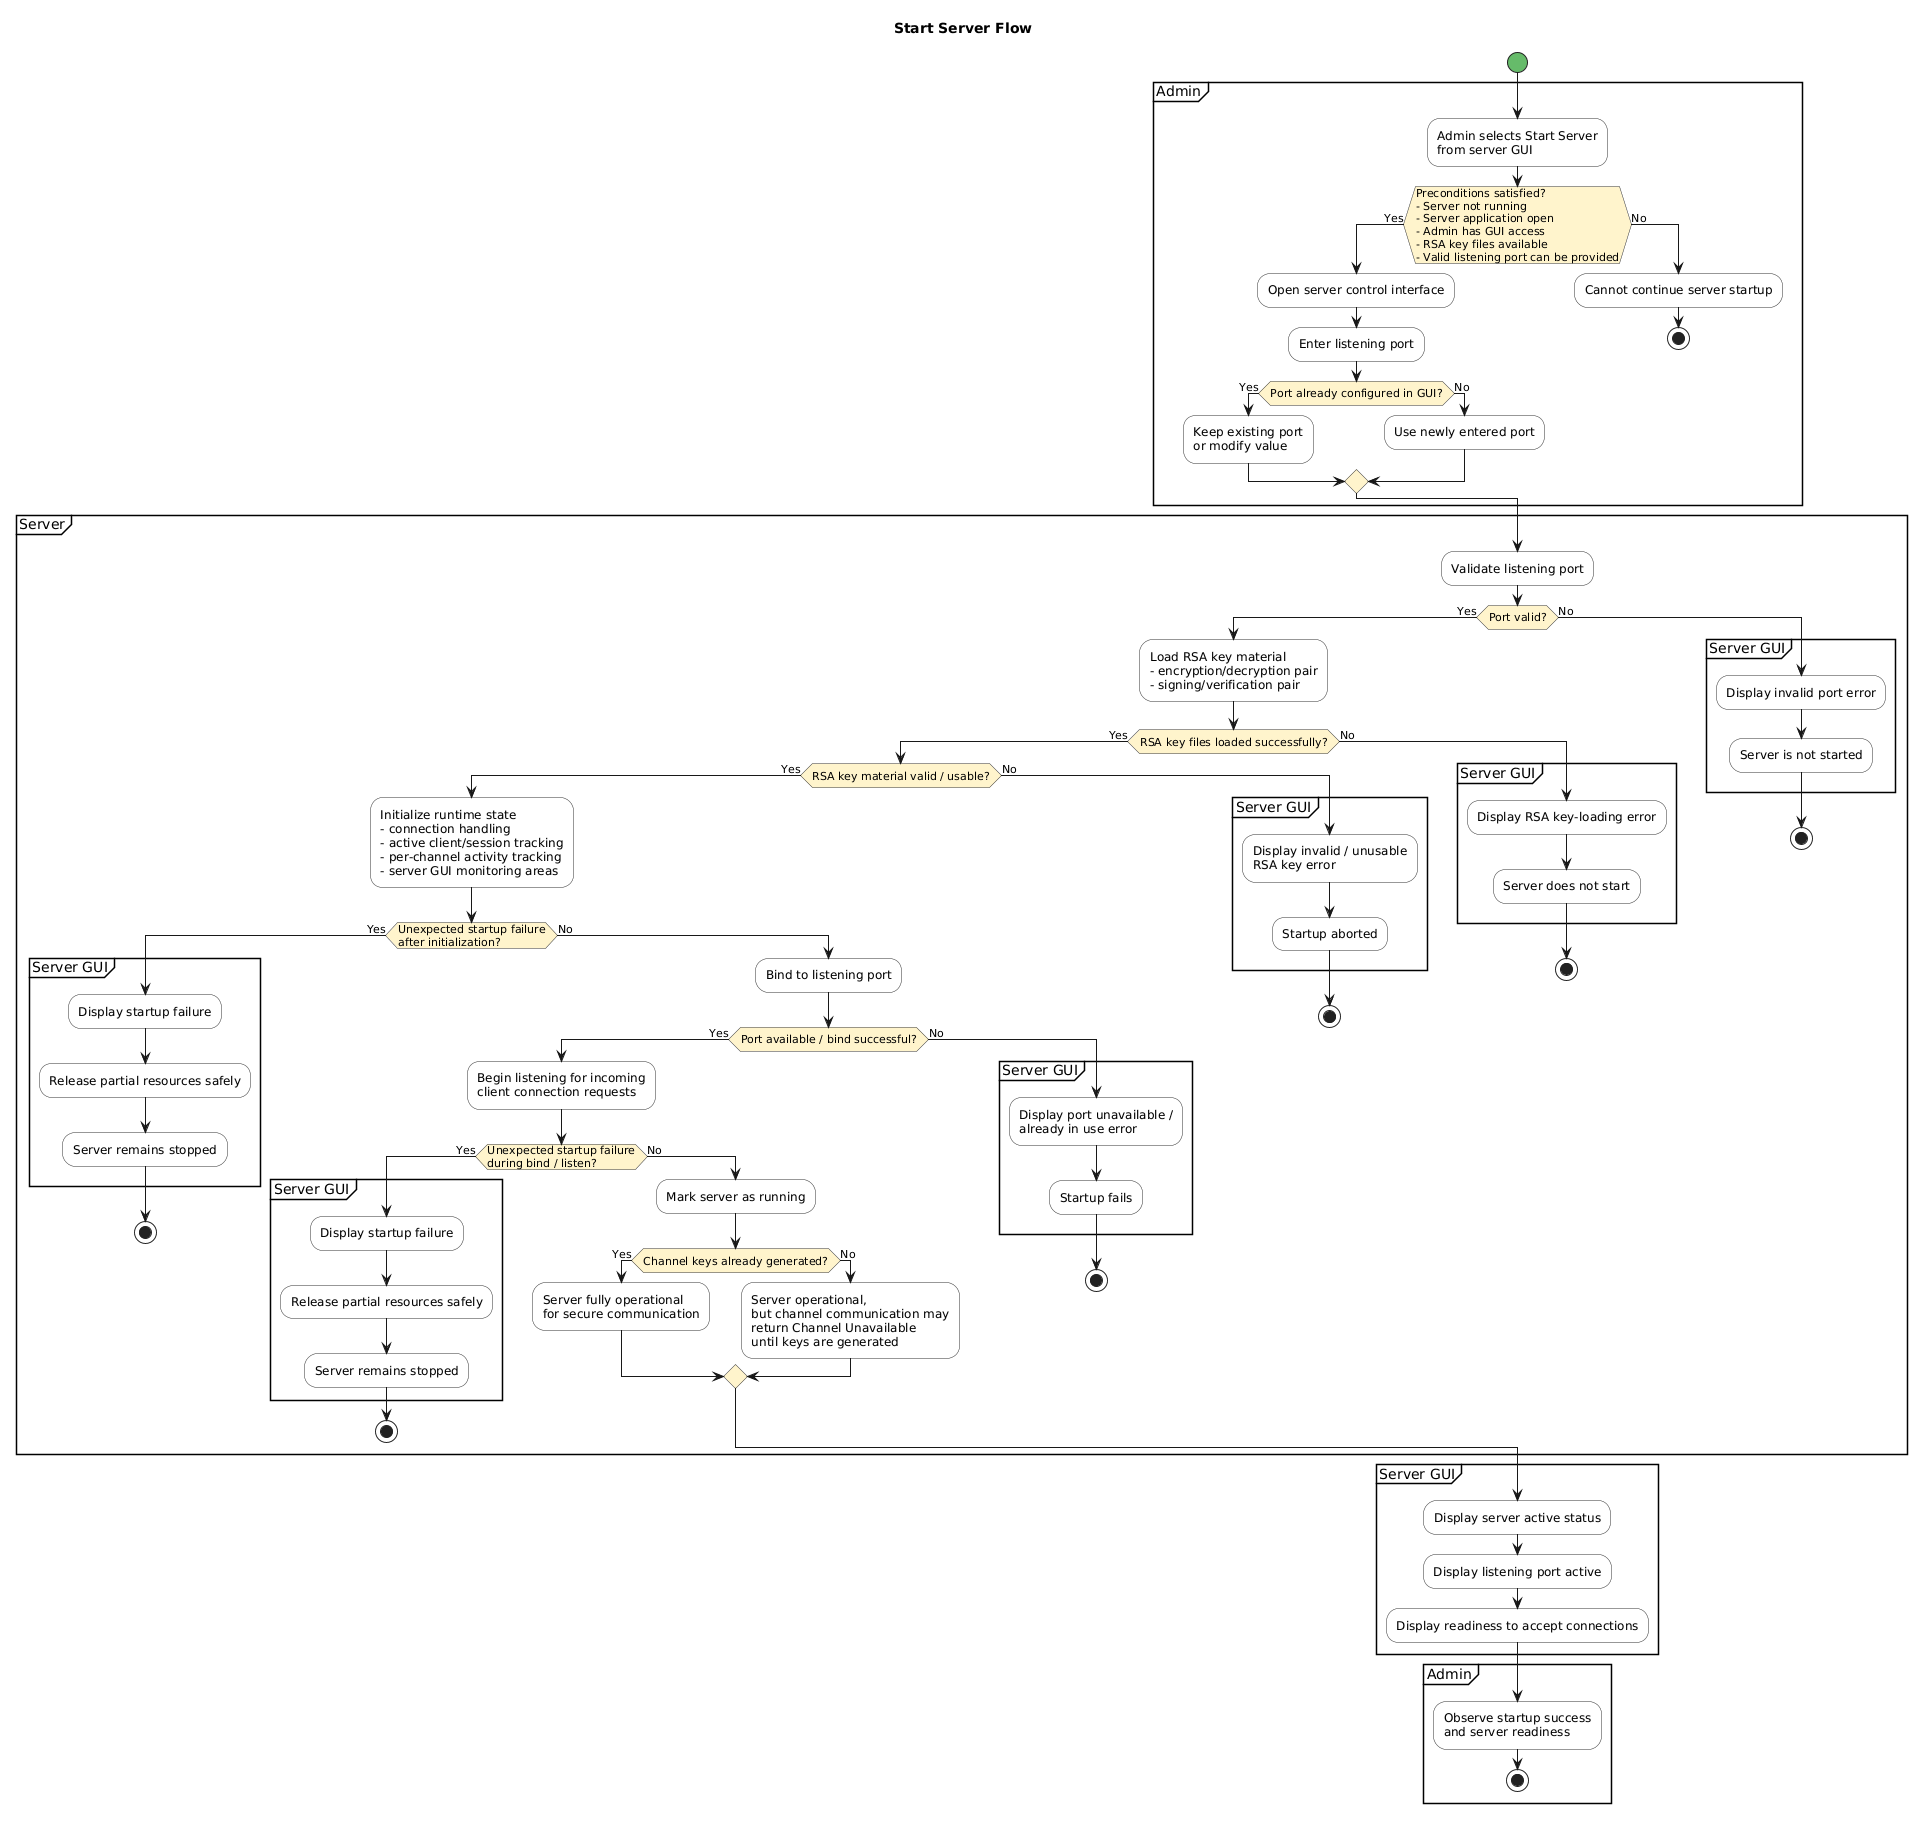

The diagram above was rendered by PlantUML. Its source (embedded in the PNG):
@startuml
title Start Server Flow

skinparam shadowing false
skinparam activity {
  BackgroundColor #F9F9F9
  BorderColor #333333
  DiamondBackgroundColor #FFF4CC
  DiamondBorderColor #333333
  StartColor #66BB6A
  EndColor #EF5350
}

start

partition Admin {
  :Admin selects Start Server\nfrom server GUI;

  if (Preconditions satisfied?\n- Server not running\n- Server application open\n- Admin has GUI access\n- RSA key files available\n- Valid listening port can be provided) then (Yes)
    :Open server control interface;
    :Enter listening port;

    if (Port already configured in GUI?) then (Yes)
      :Keep existing port\nor modify value;
    else (No)
      :Use newly entered port;
    endif

  else (No)
    :Cannot continue server startup;
    stop
  endif
}

partition Server {
  :Validate listening port;

  if (Port valid?) then (Yes)
    :Load RSA key material\n- encryption/decryption pair\n- signing/verification pair;

    if (RSA key files loaded successfully?) then (Yes)
      if (RSA key material valid / usable?) then (Yes)
        :Initialize runtime state\n- connection handling\n- active client/session tracking\n- per-channel activity tracking\n- server GUI monitoring areas;

        if (Unexpected startup failure\nafter initialization?) then (Yes)
          partition "Server GUI" {
            :Display startup failure;
            :Release partial resources safely;
            :Server remains stopped;
          }
          stop
        else (No)
          :Bind to listening port;

          if (Port available / bind successful?) then (Yes)
            :Begin listening for incoming\nclient connection requests;

            if (Unexpected startup failure\nduring bind / listen?) then (Yes)
              partition "Server GUI" {
                :Display startup failure;
                :Release partial resources safely;
                :Server remains stopped;
              }
              stop
            else (No)
              :Mark server as running;

              if (Channel keys already generated?) then (Yes)
                :Server fully operational\nfor secure communication;
              else (No)
                :Server operational,\nbut channel communication may\nreturn Channel Unavailable\nuntil keys are generated;
              endif
            endif

          else (No)
            partition "Server GUI" {
              :Display port unavailable /\nalready in use error;
              :Startup fails;
            }
            stop
          endif
        endif

      else (No)
        partition "Server GUI" {
          :Display invalid / unusable\nRSA key error;
          :Startup aborted;
        }
        stop
      endif

    else (No)
      partition "Server GUI" {
        :Display RSA key-loading error;
        :Server does not start;
      }
      stop
    endif

  else (No)
    partition "Server GUI" {
      :Display invalid port error;
      :Server is not started;
    }
    stop
  endif
}

partition "Server GUI" {
  :Display server active status;
  :Display listening port active;
  :Display readiness to accept connections;
}

partition Admin {
  :Observe startup success\nand server readiness;
  stop
}
@enduml